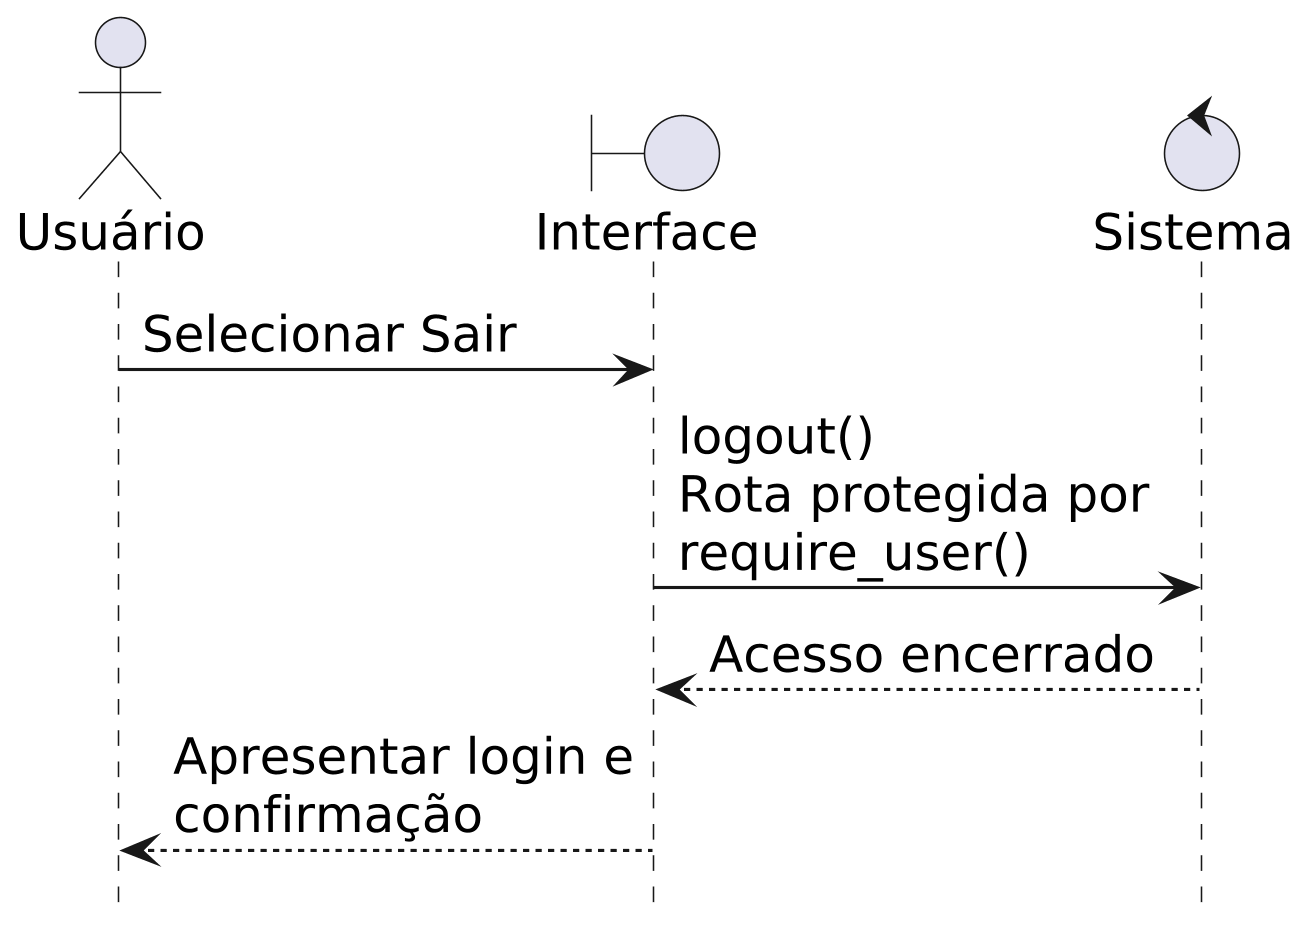

The diagram above was rendered by PlantUML. Its source (embedded in the PNG):
@startuml
hide footbox
skinparam backgroundColor #FFFFFF
skinparam shadowing false
skinparam dpi 300
skinparam defaultFontName SansSerif
skinparam defaultFontSize 16
skinparam ParticipantPadding 12
skinparam maxMessageSize 210
actor "Usuário" as U
boundary "Interface" as I
control "Sistema" as S
U -> I : Selecionar Sair
I -> S : logout()\nRota protegida por require_user()
S --> I : Acesso encerrado
I --> U : Apresentar login e confirmação
@enduml